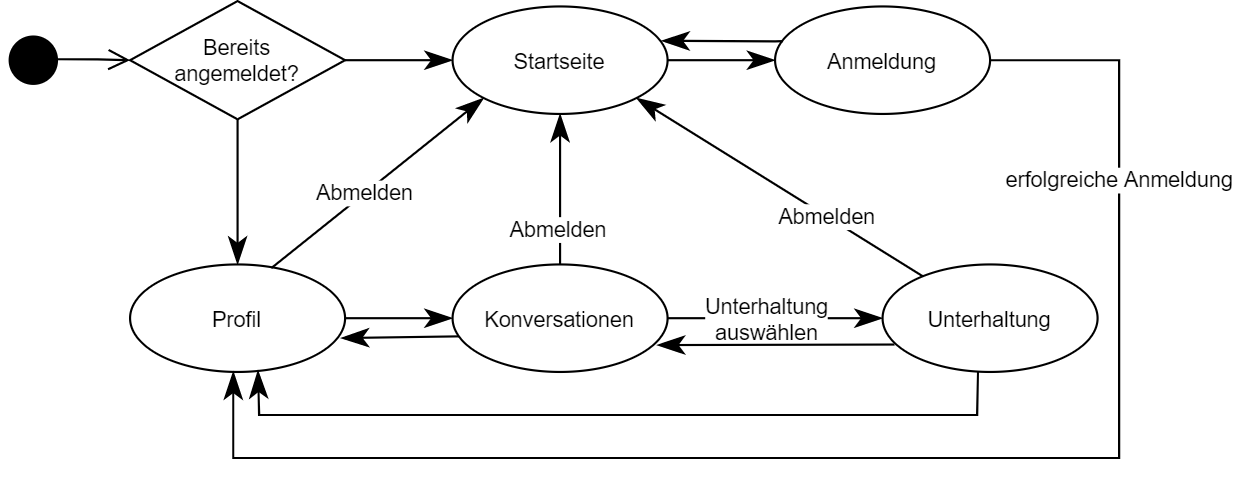

The diagram above was exported from draw.io. Its source (the exported page's mxGraphModel, read from the mxfile embedded in the PNG):
<mxGraphModel dx="885" dy="459" grid="1" gridSize="10" guides="1" tooltips="1" connect="1" arrows="1" fold="1" page="1" pageScale="1" pageWidth="827" pageHeight="1169" math="0" shadow="0">
  <root>
    <mxCell id="0" />
    <mxCell id="1" parent="0" />
    <mxCell id="2" value="" style="ellipse;html=1;shape=startState;fillColor=#000000;strokeColor=#000000;fontSize=10;rotation=-90;" vertex="1" parent="1">
      <mxGeometry x="40" y="32.5" width="30" height="30" as="geometry" />
    </mxCell>
    <mxCell id="3" value="" style="edgeStyle=orthogonalEdgeStyle;html=1;verticalAlign=bottom;endArrow=open;endSize=8;strokeColor=#000000;rounded=0;fontSize=10;exitX=0.514;exitY=0.857;exitDx=0;exitDy=0;exitPerimeter=0;" edge="1" source="2" parent="1">
      <mxGeometry relative="1" as="geometry">
        <mxPoint x="100" y="47.5" as="targetPoint" />
      </mxGeometry>
    </mxCell>
    <mxCell id="4" value="Bereits&#10;angemeldet?" style="rhombus;fontSize=10;strokeColor=#000000;" vertex="1" parent="1">
      <mxGeometry x="100" y="20" width="100" height="55" as="geometry" />
    </mxCell>
    <mxCell id="5" value="" style="endArrow=classicThin;endFill=1;endSize=10;html=1;rounded=0;fontSize=10;strokeColor=#000000;strokeWidth=1;" edge="1" parent="1">
      <mxGeometry width="160" relative="1" as="geometry">
        <mxPoint x="200" y="47.5" as="sourcePoint" />
        <mxPoint x="250" y="47.5" as="targetPoint" />
      </mxGeometry>
    </mxCell>
    <mxCell id="6" value="" style="endArrow=classicThin;endFill=1;endSize=10;html=1;rounded=0;fontSize=10;strokeColor=#000000;strokeWidth=1;exitX=0.5;exitY=1;exitDx=0;exitDy=0;" edge="1" source="4" parent="1">
      <mxGeometry width="160" relative="1" as="geometry">
        <mxPoint x="209.99999999999977" y="57.5" as="sourcePoint" />
        <mxPoint x="150" y="142.5" as="targetPoint" />
        <Array as="points" />
      </mxGeometry>
    </mxCell>
    <mxCell id="7" value="" style="edgeStyle=orthogonalEdgeStyle;rounded=0;orthogonalLoop=1;jettySize=auto;html=1;fontSize=10;strokeColor=#000000;strokeWidth=1;endSize=10;endArrow=classicThin;endFill=1;" edge="1" source="8" target="13" parent="1">
      <mxGeometry relative="1" as="geometry" />
    </mxCell>
    <mxCell id="8" value="Startseite" style="ellipse;whiteSpace=wrap;html=1;fontSize=10;" vertex="1" parent="1">
      <mxGeometry x="250" y="22.5" width="100" height="50" as="geometry" />
    </mxCell>
    <mxCell id="9" value="" style="edgeStyle=orthogonalEdgeStyle;rounded=0;orthogonalLoop=1;jettySize=auto;html=1;fontSize=10;endArrow=classicThin;endFill=1;endSize=10;strokeColor=#000000;strokeWidth=1;" edge="1" source="10" target="18" parent="1">
      <mxGeometry relative="1" as="geometry" />
    </mxCell>
    <mxCell id="10" value="Profil" style="ellipse;whiteSpace=wrap;html=1;fontSize=10;" vertex="1" parent="1">
      <mxGeometry x="100" y="142.5" width="100" height="50" as="geometry" />
    </mxCell>
    <mxCell id="11" value="" style="rounded=0;orthogonalLoop=1;jettySize=auto;html=1;fontSize=10;endArrow=classicThin;endFill=1;endSize=10;strokeColor=#000000;strokeWidth=1;entryX=0.48;entryY=0.996;entryDx=0;entryDy=0;entryPerimeter=0;exitX=1;exitY=0.5;exitDx=0;exitDy=0;" edge="1" source="13" target="10" parent="1">
      <mxGeometry relative="1" as="geometry">
        <Array as="points">
          <mxPoint x="560" y="47.5" />
          <mxPoint x="560" y="232.5" />
          <mxPoint x="360" y="232.5" />
          <mxPoint x="148" y="232.5" />
        </Array>
      </mxGeometry>
    </mxCell>
    <mxCell id="12" value="erfolgreiche Anmeldung" style="edgeLabel;html=1;align=center;verticalAlign=middle;resizable=0;points=[];fontSize=10;" vertex="1" connectable="0" parent="11">
      <mxGeometry x="-0.2154" y="-1" relative="1" as="geometry">
        <mxPoint x="28" y="-129" as="offset" />
      </mxGeometry>
    </mxCell>
    <mxCell id="13" value="Anmeldung" style="ellipse;whiteSpace=wrap;html=1;fontSize=10;" vertex="1" parent="1">
      <mxGeometry x="400" y="22.5" width="100" height="50" as="geometry" />
    </mxCell>
    <mxCell id="14" value="" style="edgeStyle=orthogonalEdgeStyle;rounded=0;orthogonalLoop=1;jettySize=auto;html=1;fontSize=10;endArrow=classicThin;endFill=1;endSize=10;strokeColor=#000000;strokeWidth=1;" edge="1" source="18" target="22" parent="1">
      <mxGeometry relative="1" as="geometry" />
    </mxCell>
    <mxCell id="15" value="Unterhaltung&lt;br&gt;auswählen" style="edgeLabel;html=1;align=center;verticalAlign=middle;resizable=0;points=[];fontSize=10;" vertex="1" connectable="0" parent="14">
      <mxGeometry x="-0.3284" y="1" relative="1" as="geometry">
        <mxPoint x="12" y="1" as="offset" />
      </mxGeometry>
    </mxCell>
    <mxCell id="16" value="" style="edgeStyle=none;rounded=0;orthogonalLoop=1;jettySize=auto;html=1;fontSize=10;endArrow=classicThin;endFill=1;endSize=10;strokeColor=#000000;strokeWidth=1;" edge="1" source="18" target="8" parent="1">
      <mxGeometry relative="1" as="geometry" />
    </mxCell>
    <mxCell id="17" value="Abmelden" style="edgeLabel;html=1;align=center;verticalAlign=middle;resizable=0;points=[];fontSize=10;" vertex="1" connectable="0" parent="16">
      <mxGeometry x="-0.5386" y="1" relative="1" as="geometry">
        <mxPoint as="offset" />
      </mxGeometry>
    </mxCell>
    <mxCell id="18" value="Konversationen" style="ellipse;whiteSpace=wrap;html=1;fontSize=10;" vertex="1" parent="1">
      <mxGeometry x="250" y="142.5" width="100" height="50" as="geometry" />
    </mxCell>
    <mxCell id="19" value="" style="edgeStyle=none;rounded=0;orthogonalLoop=1;jettySize=auto;html=1;fontSize=10;endArrow=classicThin;endFill=1;endSize=10;strokeColor=#000000;strokeWidth=1;entryX=1;entryY=1;entryDx=0;entryDy=0;" edge="1" source="22" target="8" parent="1">
      <mxGeometry relative="1" as="geometry" />
    </mxCell>
    <mxCell id="20" value="Abmelden" style="edgeLabel;html=1;align=center;verticalAlign=middle;resizable=0;points=[];fontSize=10;" vertex="1" connectable="0" parent="19">
      <mxGeometry x="-0.3269" relative="1" as="geometry">
        <mxPoint as="offset" />
      </mxGeometry>
    </mxCell>
    <mxCell id="21" style="rounded=0;orthogonalLoop=1;jettySize=auto;html=1;entryX=0.951;entryY=0.75;entryDx=0;entryDy=0;entryPerimeter=0;fontSize=10;endArrow=classicThin;endFill=1;endSize=10;strokeColor=#000000;strokeWidth=1;exitX=0.055;exitY=0.745;exitDx=0;exitDy=0;exitPerimeter=0;" edge="1" source="22" target="18" parent="1">
      <mxGeometry relative="1" as="geometry">
        <Array as="points" />
      </mxGeometry>
    </mxCell>
    <mxCell id="22" value="Unterhaltung" style="ellipse;whiteSpace=wrap;html=1;fontSize=10;" vertex="1" parent="1">
      <mxGeometry x="450" y="142.5" width="100" height="50" as="geometry" />
    </mxCell>
    <mxCell id="23" value="" style="rounded=0;orthogonalLoop=1;jettySize=auto;html=1;fontSize=10;endArrow=classicThin;endFill=1;endSize=10;strokeColor=#000000;strokeWidth=1;entryX=0;entryY=1;entryDx=0;entryDy=0;exitX=0.657;exitY=0.034;exitDx=0;exitDy=0;exitPerimeter=0;" edge="1" source="10" target="8" parent="1">
      <mxGeometry relative="1" as="geometry">
        <mxPoint x="210" y="177.5" as="sourcePoint" />
        <mxPoint x="260" y="177.5" as="targetPoint" />
      </mxGeometry>
    </mxCell>
    <mxCell id="24" value="Abmelden" style="edgeLabel;html=1;align=center;verticalAlign=middle;resizable=0;points=[];fontSize=10;" vertex="1" connectable="0" parent="23">
      <mxGeometry x="-0.1202" y="1" relative="1" as="geometry">
        <mxPoint as="offset" />
      </mxGeometry>
    </mxCell>
    <mxCell id="25" style="rounded=0;orthogonalLoop=1;jettySize=auto;html=1;entryX=0.981;entryY=0.685;entryDx=0;entryDy=0;entryPerimeter=0;fontSize=10;endArrow=classicThin;endFill=1;endSize=10;strokeColor=#000000;strokeWidth=1;exitX=0.028;exitY=0.669;exitDx=0;exitDy=0;exitPerimeter=0;" edge="1" source="18" target="10" parent="1">
      <mxGeometry relative="1" as="geometry">
        <mxPoint x="298.5000000000001" y="192.5" as="sourcePoint" />
        <mxPoint x="180.00000000000009" y="194" as="targetPoint" />
        <Array as="points" />
      </mxGeometry>
    </mxCell>
    <mxCell id="26" style="rounded=0;orthogonalLoop=1;jettySize=auto;html=1;entryX=0.595;entryY=0.986;entryDx=0;entryDy=0;entryPerimeter=0;fontSize=10;endArrow=classicThin;endFill=1;endSize=10;strokeColor=#000000;strokeWidth=1;exitX=0.444;exitY=0.996;exitDx=0;exitDy=0;exitPerimeter=0;" edge="1" source="22" target="10" parent="1">
      <mxGeometry relative="1" as="geometry">
        <mxPoint x="467.9000000000001" y="192.79999999999995" as="sourcePoint" />
        <mxPoint x="349.4000000000001" y="194.29999999999995" as="targetPoint" />
        <Array as="points">
          <mxPoint x="494" y="212.5" />
          <mxPoint x="160" y="212.5" />
        </Array>
      </mxGeometry>
    </mxCell>
    <mxCell id="27" value="" style="edgeStyle=orthogonalEdgeStyle;rounded=0;orthogonalLoop=1;jettySize=auto;html=1;fontSize=10;strokeColor=#000000;strokeWidth=1;endSize=10;endArrow=classicThin;endFill=1;entryX=0.972;entryY=0.32;entryDx=0;entryDy=0;entryPerimeter=0;exitX=0.037;exitY=0.323;exitDx=0;exitDy=0;exitPerimeter=0;" edge="1" source="13" target="8" parent="1">
      <mxGeometry relative="1" as="geometry">
        <mxPoint x="400" y="42.5" as="sourcePoint" />
        <mxPoint x="380" y="2.5" as="targetPoint" />
        <Array as="points">
          <mxPoint x="400" y="38.5" />
        </Array>
      </mxGeometry>
    </mxCell>
  </root>
</mxGraphModel>